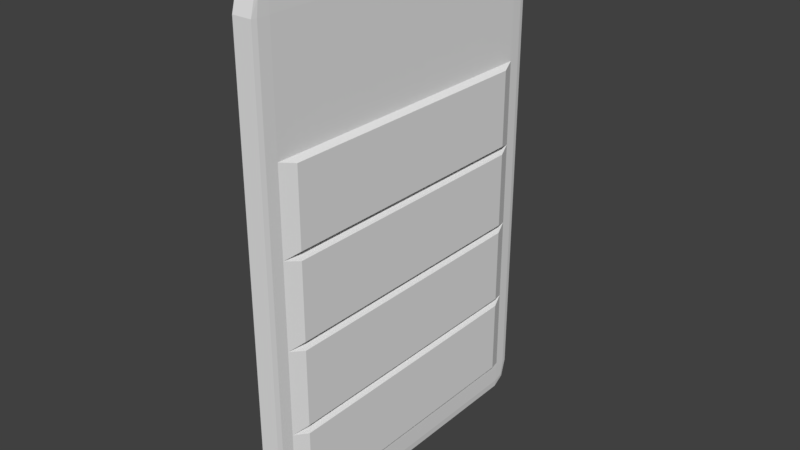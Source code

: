 # Source: game_card.blend  (saved by Blender 2.78.0; exported with 4.5.12 LTS)
import bpy
from mathutils import Matrix  # noqa: F401  (used for matrix-valued properties, if any)

bpy.ops.wm.read_factory_settings(use_empty=True)
scene = bpy.context.scene
scene.name = 'Scene'

# ---- collections
col_collection_1 = bpy.data.collections.new('Collection 1'); scene.collection.children.link(col_collection_1)

# ---- world
world_world = bpy.data.worlds.new('World'); scene.world = world_world
world_world.color = (0.05088, 0.05088, 0.05088)
world_world.use_sun_shadow = False
world_world.sun_shadow_jitter_overblur = 0.0
world_world.cycles.sampling_method = 'MANUAL'

# ---- meshes
me_cube_001 = bpy.data.meshes.new('Cube.001')
me_cube_001.from_pydata([(-0.9, -0.9, -1.0), (-0.9, -1.0, -0.9), (-1.0, -0.9, -0.9), (-0.9, -0.9707, -0.9707), (-0.9577, -0.9577, -0.9577), (-0.9707, -0.9707, -0.9), (-0.9707, -0.9, -0.9707), (-0.9, -1.0, 0.9), (-0.9, -0.9, 1.0), (-1.0, -0.9, 0.9), (-0.9, -0.9707, 0.9707), (-0.9577, -0.9577, 0.9577), (-0.9707, -0.9, 0.9707), (-0.9707, -0.9707, 0.9), (-0.9, 0.9, -1.0), (-1.0, 0.9, -0.9), (-0.9, 1.0, -0.9), (-0.9707, 0.9, -0.9707), (-0.9577, 0.9577, -0.9577), (-0.9707, 0.9707, -0.9), (-0.9, 0.9707, -0.9707), (-0.9, 0.9, 1.0), (-0.9, 1.0, 0.9), (-1.0, 0.9, 0.9), (-0.9, 0.9707, 0.9707), (-0.9577, 0.9577, 0.9577), (-0.9707, 0.9707, 0.9), (-0.9707, 0.9, 0.9707), (0.9, -0.9, -1.0), (1.0, -0.9, -0.9), (0.9, -1.0, -0.9), (0.9707, -0.9, -0.9707), (0.9577, -0.9577, -0.9577), (0.9707, -0.9707, -0.9), (0.9, -0.9707, -0.9707), (0.9, -0.9, 1.0), (0.9, -1.0, 0.9), (1.0, -0.9, 0.9), (0.9, -0.9707, 0.9707), (0.9577, -0.9577, 0.9577), (0.9707, -0.9707, 0.9), (0.9707, -0.9, 0.9707), (0.9, 0.9, -1.0), (0.9, 1.0, -0.9), (1.0, 0.9, -0.9), (0.9, 0.9707, -0.9707), (0.9577, 0.9577, -0.9577), (0.9707, 0.9707, -0.9), (0.9707, 0.9, -0.9707), (0.9, 0.9, 1.0), (1.0, 0.9, 0.9), (0.9, 1.0, 0.9), (0.9707, 0.9, 0.9707), (0.9577, 0.9577, 0.9577), (0.9707, 0.9707, 0.9), (0.9, 0.9707, 0.9707), (1.0, -0.9, 0.4531), (1.0, 0.9, 0.4531), (1.0, -0.9, 0.1198), (1.0, -0.9, -0.2135), (1.0, -0.9, -0.5469), (1.0, -0.9, -0.8802), (1.0, 0.9, 0.1198), (1.0, 0.9, -0.2135), (1.0, 0.9, -0.5469), (1.0, 0.9, -0.8802), (1.5, -0.81, 0.4365), (1.5, 0.81, 0.4365), (1.5, -0.81, 0.1365), (1.5, 0.81, 0.1365), (1.5, -0.81, 0.1031), (1.5, -0.81, -0.1969), (1.5, 0.81, 0.1031), (1.5, 0.81, -0.1969), (1.5, -0.81, -0.2302), (1.5, -0.81, -0.5302), (1.5, 0.81, -0.2302), (1.5, 0.81, -0.5302), (1.5, -0.81, -0.5635), (1.5, -0.81, -0.8635), (1.5, 0.81, -0.5635), (1.5, 0.81, -0.8635)], [], [(30, 36, 7, 1), (54, 50, 57), (49, 21, 8, 35), (2, 9, 23, 15), (16, 22, 51, 43), (0, 3, 4, 6), (1, 5, 4, 3), (2, 6, 4, 5), (7, 10, 11, 13), (8, 12, 11, 10), (9, 13, 11, 12), (14, 17, 18, 20), (15, 19, 18, 17), (16, 20, 18, 19), (21, 24, 25, 27), (22, 26, 25, 24), (23, 27, 25, 26), (28, 31, 32, 34), (29, 33, 32, 31), (30, 34, 32, 33), (35, 38, 39, 41), (36, 40, 39, 38), (37, 41, 39, 40), (42, 45, 46, 48), (43, 47, 46, 45), (44, 48, 46, 47), (49, 52, 53, 55), (50, 54, 53, 52), (51, 55, 53, 54), (14, 0, 6, 17), (17, 6, 2, 15), (1, 7, 13, 5), (5, 13, 9, 2), (8, 21, 27, 12), (12, 27, 23, 9), (22, 16, 19, 26), (26, 19, 15, 23), (42, 14, 20, 45), (45, 20, 16, 43), (21, 49, 55, 24), (24, 55, 51, 22), (54, 57, 47), (54, 47, 43, 51), (28, 42, 48, 31), (56, 57, 50, 37), (49, 35, 41, 52), (37, 40, 56), (36, 30, 33, 40), (37, 50, 52, 41), (0, 28, 34, 3), (3, 34, 30, 1), (35, 8, 10, 38), (38, 10, 7, 36), (14, 42, 28, 0), (40, 33, 56), (56, 33, 58), (58, 33, 59), (60, 59, 33), (61, 60, 33), (33, 29, 61), (31, 48, 44, 29), (57, 56, 66, 67), (57, 62, 47), (62, 63, 47), (63, 64, 47), (64, 65, 47), (44, 47, 65), (61, 29, 44, 65), (61, 65, 81, 79), (64, 63, 76, 77), (63, 62, 72, 73), (67, 66, 68, 69), (56, 58, 68, 66), (62, 57, 67, 69), (58, 62, 69, 68), (71, 73, 72, 70), (58, 59, 71, 70), (62, 58, 70, 72), (59, 63, 73, 71), (75, 77, 76, 74), (60, 64, 77, 75), (59, 60, 75, 74), (63, 59, 74, 76), (79, 81, 80, 78), (65, 64, 80, 81), (60, 61, 79, 78), (64, 60, 78, 80)])
me_cube_001.use_remesh_preserve_volume = False
me_cube_001.use_remesh_preserve_attributes = False
me_cube_001.use_mirror_vertex_groups = False
me_cube_001.update()

# ---- objects
ob_cube = bpy.data.objects.new('Cube', me_cube_001)

# ---- transforms, parenting, visibility, modifiers, constraints
ob_cube.location = (0.0, 0.0, 0.0)
ob_cube.scale = (0.1, 1.6, 2.4)
ob_cube.lineart.crease_threshold = 0.0

# ---- collection membership
col_collection_1.objects.link(ob_cube)

# ---- scene / render settings (as saved in the file)
scene.frame_start = 1; scene.frame_end = 250; scene.frame_set(1)
scene.render.engine = 'BLENDER_EEVEE_NEXT'
scene.render.resolution_percentage = 50
scene.render.dither_intensity = 0.0
scene.cycles.use_denoising = False
scene.cycles.samples = 128
scene.cycles.sampling_pattern = 'TABULATED_SOBOL'
scene.cycles.light_sampling_threshold = 0.0
scene.cycles.use_adaptive_sampling = False
scene.cycles.use_light_tree = False
scene.cycles.blur_glossy = 0.0
scene.cycles.sample_clamp_indirect = 0.0
scene.view_settings.view_transform = 'Standard'
bpy.context.view_layer.update()

# ---- added for rendering (the .blend has no active camera and no usable light): camera, sun
cam_auto = bpy.data.cameras.new('AutoCamera')
cam_auto.lens = 50.0
cam_auto.sensor_width = 36.0
cam_auto.clip_end = 1000.0
ob_auto_camera = bpy.data.objects.new('AutoCamera', cam_auto)
scene.collection.objects.link(ob_auto_camera)
ob_auto_camera.location = (5.36752, -6.41103, 4.27402)
ob_auto_camera.rotation_euler = (1.09748, -7.21219e-08, 0.694738)
scene.camera = ob_auto_camera
light_auto_sun = bpy.data.lights.new('AutoSun', 'SUN')
light_auto_sun.energy = 3.0
light_auto_sun.angle = 0.0523599
ob_auto_sun = bpy.data.objects.new('AutoSun', light_auto_sun)
scene.collection.objects.link(ob_auto_sun)
ob_auto_sun.rotation_euler = (0.872665, 0.174533, 0.523599)
bpy.context.view_layer.update()
